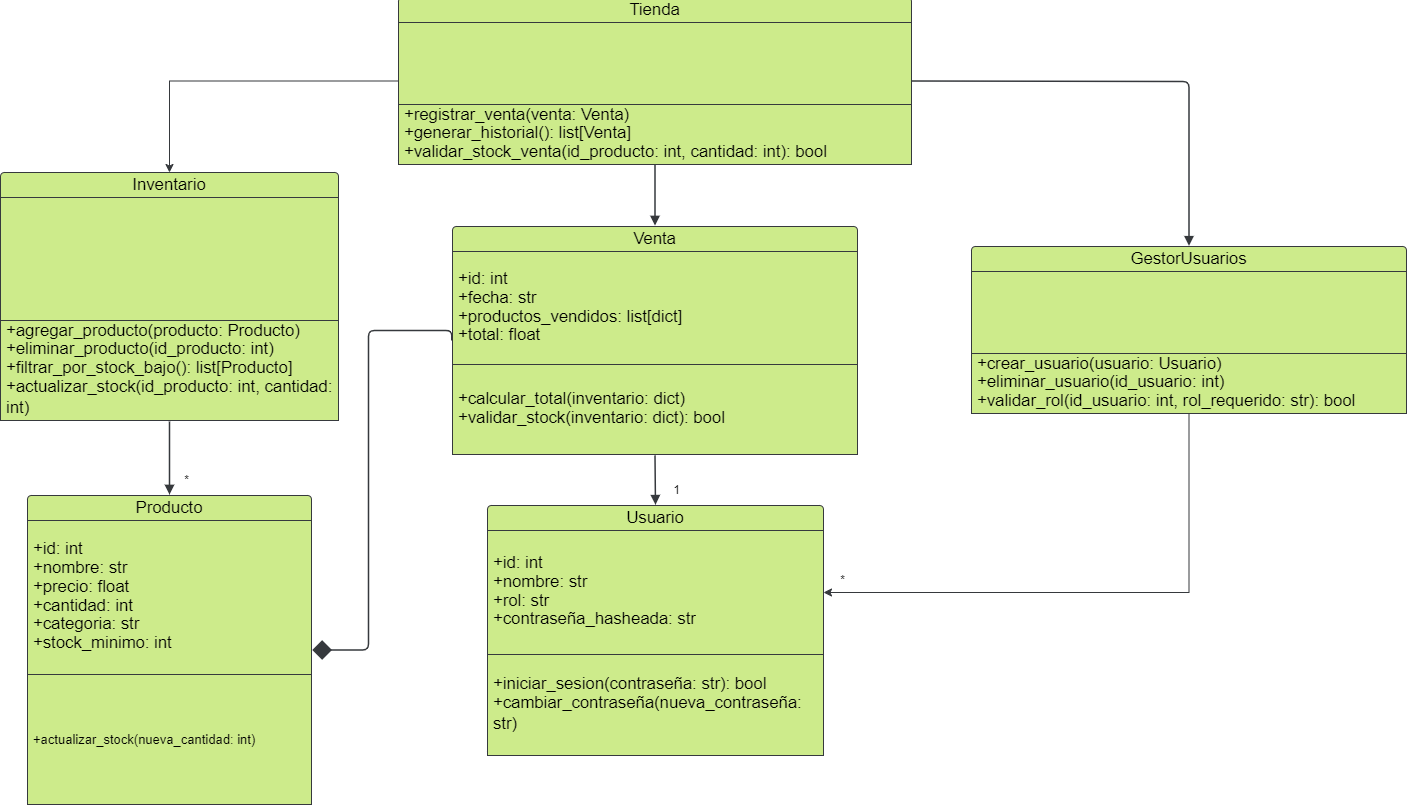

The diagram above was exported from draw.io. Its source (the exported page's mxGraphModel, read from the mxfile embedded in the PNG):
<mxGraphModel dx="2707" dy="1168" grid="1" gridSize="10" guides="1" tooltips="1" connect="1" arrows="1" fold="1" page="1" pageScale="1" pageWidth="827" pageHeight="1169" math="0" shadow="0">
  <root>
    <mxCell id="0" />
    <mxCell id="1" parent="0" />
    <mxCell id="GqTu2LvoFZXmJhlmxcGG-2" value="Producto" style="html=1;overflow=block;blockSpacing=1;swimlane;childLayout=stackLayout;horizontal=1;horizontalStack=0;resizeParent=1;resizeParentMax=0;resizeLast=0;collapsible=0;fontStyle=0;marginBottom=0;swimlaneFillColor=#unset;startSize=25;whiteSpace=wrap;fontSize=16.7;align=center;spacing=0;rounded=1;absoluteArcSize=1;arcSize=9;strokeWidth=NaN;fillColor=#cdeb8b;strokeColor=#36393d;" vertex="1" parent="1">
      <mxGeometry x="16" y="820" width="284" height="309" as="geometry" />
    </mxCell>
    <mxCell id="GqTu2LvoFZXmJhlmxcGG-3" value="&lt;div style=&quot;display: flex; justify-content: flex-start; text-align: left; align-items: baseline; font-size: 0; line-height: 1.25;margin-top: -2px;&quot;&gt;&lt;span&gt;&lt;span style=&quot;font-size:16.7px;&quot;&gt;+id: int&#10;&lt;/span&gt;&lt;/span&gt;&lt;/div&gt;&lt;div style=&quot;display: flex; justify-content: flex-start; text-align: left; align-items: baseline; font-size: 0; line-height: 1.25;margin-top: -2px;&quot;&gt;&lt;span&gt;&lt;span style=&quot;font-size:16.7px;&quot;&gt;+nombre: str&#10;&lt;/span&gt;&lt;/span&gt;&lt;/div&gt;&lt;div style=&quot;display: flex; justify-content: flex-start; text-align: left; align-items: baseline; font-size: 0; line-height: 1.25;margin-top: -2px;&quot;&gt;&lt;span&gt;&lt;span style=&quot;font-size:16.7px;&quot;&gt;+precio: float&#10;&lt;/span&gt;&lt;/span&gt;&lt;/div&gt;&lt;div style=&quot;display: flex; justify-content: flex-start; text-align: left; align-items: baseline; font-size: 0; line-height: 1.25;margin-top: -2px;&quot;&gt;&lt;span&gt;&lt;span style=&quot;font-size:16.7px;&quot;&gt;+cantidad: int&#10;&lt;/span&gt;&lt;/span&gt;&lt;/div&gt;&lt;div style=&quot;display: flex; justify-content: flex-start; text-align: left; align-items: baseline; font-size: 0; line-height: 1.25;margin-top: -2px;&quot;&gt;&lt;span&gt;&lt;span style=&quot;font-size:16.7px;&quot;&gt;+categoria: str&#10;&lt;/span&gt;&lt;/span&gt;&lt;/div&gt;&lt;div style=&quot;display: flex; justify-content: flex-start; text-align: left; align-items: baseline; font-size: 0; line-height: 1.25;margin-top: -2px;&quot;&gt;&lt;span&gt;&lt;span style=&quot;font-size:16.7px;&quot;&gt;+stock_minimo: int&lt;/span&gt;&lt;/span&gt;&lt;/div&gt;" style="part=1;html=1;resizeHeight=0;verticalAlign=middle;spacingLeft=4;spacingRight=4;overflow=hidden;rotatable=0;points=[[0,0.5],[1,0.5]];portConstraint=eastwest;swimlaneFillColor=#unset;whiteSpace=wrap;fontSize=16.7;align=left;fillColor=#cdeb8b;strokeColor=#36393d;" vertex="1" parent="GqTu2LvoFZXmJhlmxcGG-2">
      <mxGeometry y="25" width="284" height="154" as="geometry" />
    </mxCell>
    <mxCell id="GqTu2LvoFZXmJhlmxcGG-5" value="+actualizar_stock(nueva_cantidad: int)" style="part=1;resizeHeight=0;align=left;verticalAlign=middle;spacingLeft=4;spacingRight=4;rotatable=0;points=[[0,0.5],[1,0.5]];portConstraint=eastwest;swimlaneFillColor=#unset;whiteSpace=wrap;overflow=block;blockSpacing=1;html=1;fontSize=13;fillColor=#cdeb8b;strokeColor=#36393d;" vertex="1" parent="GqTu2LvoFZXmJhlmxcGG-2">
      <mxGeometry y="179" width="284" height="130" as="geometry" />
    </mxCell>
    <mxCell id="GqTu2LvoFZXmJhlmxcGG-6" value="Venta" style="html=1;overflow=block;blockSpacing=1;swimlane;childLayout=stackLayout;horizontal=1;horizontalStack=0;resizeParent=1;resizeParentMax=0;resizeLast=0;collapsible=0;fontStyle=0;marginBottom=0;swimlaneFillColor=#unset;startSize=25;whiteSpace=wrap;fontSize=16.7;align=center;spacing=0;rounded=1;absoluteArcSize=1;arcSize=9;strokeWidth=NaN;fillColor=#cdeb8b;strokeColor=#36393d;" vertex="1" parent="1">
      <mxGeometry x="441" y="551" width="405" height="228" as="geometry" />
    </mxCell>
    <mxCell id="GqTu2LvoFZXmJhlmxcGG-7" value="&lt;div style=&quot;display: flex; justify-content: flex-start; text-align: left; align-items: baseline; font-size: 0; line-height: 1.25;margin-top: -2px;&quot;&gt;&lt;span&gt;&lt;span style=&quot;font-size:16.7px;&quot;&gt;+id: int&#10;&lt;/span&gt;&lt;/span&gt;&lt;/div&gt;&lt;div style=&quot;display: flex; justify-content: flex-start; text-align: left; align-items: baseline; font-size: 0; line-height: 1.25;margin-top: -2px;&quot;&gt;&lt;span&gt;&lt;span style=&quot;font-size:16.7px;&quot;&gt;+fecha: str&#10;&lt;/span&gt;&lt;/span&gt;&lt;/div&gt;&lt;div style=&quot;display: flex; justify-content: flex-start; text-align: left; align-items: baseline; font-size: 0; line-height: 1.25;margin-top: -2px;&quot;&gt;&lt;span&gt;&lt;span style=&quot;font-size:16.7px;&quot;&gt;+productos_vendidos: list[dict]&#10;&lt;/span&gt;&lt;/span&gt;&lt;/div&gt;&lt;div style=&quot;display: flex; justify-content: flex-start; text-align: left; align-items: baseline; font-size: 0; line-height: 1.25;margin-top: -2px;&quot;&gt;&lt;span&gt;&lt;span style=&quot;font-size:16.7px;&quot;&gt;+total: float&lt;/span&gt;&lt;/span&gt;&lt;/div&gt;" style="part=1;html=1;resizeHeight=0;verticalAlign=middle;spacingLeft=4;spacingRight=4;overflow=hidden;rotatable=0;points=[[0,0.5],[1,0.5]];portConstraint=eastwest;swimlaneFillColor=#unset;whiteSpace=wrap;fontSize=16.7;align=left;fillColor=#cdeb8b;strokeColor=#36393d;" vertex="1" parent="GqTu2LvoFZXmJhlmxcGG-6">
      <mxGeometry y="25" width="405" height="113" as="geometry" />
    </mxCell>
    <mxCell id="GqTu2LvoFZXmJhlmxcGG-9" value="&lt;div style=&quot;display: flex; justify-content: flex-start; text-align: left; align-items: baseline; font-size: 0; line-height: 1.25;margin-top: -2px;&quot;&gt;&lt;span&gt;&lt;span style=&quot;font-size:16.7px;&quot;&gt;+calcular_total(inventario: dict)&#10;&lt;/span&gt;&lt;/span&gt;&lt;/div&gt;&lt;div style=&quot;display: flex; justify-content: flex-start; text-align: left; align-items: baseline; font-size: 0; line-height: 1.25;margin-top: -2px;&quot;&gt;&lt;span&gt;&lt;span style=&quot;font-size:16.7px;&quot;&gt;+validar_stock(inventario: dict): bool&lt;/span&gt;&lt;/span&gt;&lt;/div&gt;" style="part=1;resizeHeight=0;align=left;verticalAlign=middle;spacingLeft=4;spacingRight=4;rotatable=0;points=[[0,0.5],[1,0.5]];portConstraint=eastwest;swimlaneFillColor=#unset;whiteSpace=wrap;overflow=block;blockSpacing=1;html=1;fontSize=13;fillColor=#cdeb8b;strokeColor=#36393d;" vertex="1" parent="GqTu2LvoFZXmJhlmxcGG-6">
      <mxGeometry y="138" width="405" height="90" as="geometry" />
    </mxCell>
    <mxCell id="GqTu2LvoFZXmJhlmxcGG-10" value="Usuario" style="html=1;overflow=block;blockSpacing=1;swimlane;childLayout=stackLayout;horizontal=1;horizontalStack=0;resizeParent=1;resizeParentMax=0;resizeLast=0;collapsible=0;fontStyle=0;marginBottom=0;swimlaneFillColor=#unset;startSize=25;whiteSpace=wrap;fontSize=16.7;align=center;spacing=0;rounded=1;absoluteArcSize=1;arcSize=9;strokeWidth=NaN;fillColor=#cdeb8b;strokeColor=#36393d;" vertex="1" parent="1">
      <mxGeometry x="476" y="830" width="336" height="250" as="geometry" />
    </mxCell>
    <mxCell id="GqTu2LvoFZXmJhlmxcGG-11" value="&lt;div style=&quot;display: flex; justify-content: flex-start; text-align: left; align-items: baseline; font-size: 0; line-height: 1.25;margin-top: -2px;&quot;&gt;&lt;span&gt;&lt;span style=&quot;font-size:16.7px;&quot;&gt;+id: int&#10;&lt;/span&gt;&lt;/span&gt;&lt;/div&gt;&lt;div style=&quot;display: flex; justify-content: flex-start; text-align: left; align-items: baseline; font-size: 0; line-height: 1.25;margin-top: -2px;&quot;&gt;&lt;span&gt;&lt;span style=&quot;font-size:16.7px;&quot;&gt;+nombre: str&#10;&lt;/span&gt;&lt;/span&gt;&lt;/div&gt;&lt;div style=&quot;display: flex; justify-content: flex-start; text-align: left; align-items: baseline; font-size: 0; line-height: 1.25;margin-top: -2px;&quot;&gt;&lt;span&gt;&lt;span style=&quot;font-size:16.7px;&quot;&gt;+rol: str&#10;&lt;/span&gt;&lt;/span&gt;&lt;/div&gt;&lt;div style=&quot;display: flex; justify-content: flex-start; text-align: left; align-items: baseline; font-size: 0; line-height: 1.25;margin-top: -2px;&quot;&gt;&lt;span&gt;&lt;span style=&quot;font-size:16.7px;&quot;&gt;+contraseña_hasheada: str&lt;/span&gt;&lt;/span&gt;&lt;/div&gt;" style="part=1;html=1;resizeHeight=0;verticalAlign=middle;spacingLeft=4;spacingRight=4;overflow=hidden;rotatable=0;points=[[0,0.5],[1,0.5]];portConstraint=eastwest;swimlaneFillColor=#unset;whiteSpace=wrap;fontSize=16.7;align=left;fillColor=#cdeb8b;strokeColor=#36393d;" vertex="1" parent="GqTu2LvoFZXmJhlmxcGG-10">
      <mxGeometry y="25" width="336" height="124" as="geometry" />
    </mxCell>
    <mxCell id="GqTu2LvoFZXmJhlmxcGG-13" value="&lt;div style=&quot;display: flex; justify-content: flex-start; text-align: left; align-items: baseline; font-size: 0; line-height: 1.25;margin-top: -2px;&quot;&gt;&lt;span&gt;&lt;span style=&quot;font-size:16.7px;&quot;&gt;+iniciar_sesion(contraseña: str): bool&#10;&lt;/span&gt;&lt;/span&gt;&lt;/div&gt;&lt;div style=&quot;display: flex; justify-content: flex-start; text-align: left; align-items: baseline; font-size: 0; line-height: 1.25;margin-top: -2px;&quot;&gt;&lt;span&gt;&lt;span style=&quot;font-size:16.7px;&quot;&gt;+cambiar_contraseña(nueva_contraseña: str)&lt;/span&gt;&lt;/span&gt;&lt;/div&gt;" style="part=1;resizeHeight=0;align=left;verticalAlign=middle;spacingLeft=4;spacingRight=4;rotatable=0;points=[[0,0.5],[1,0.5]];portConstraint=eastwest;swimlaneFillColor=#unset;whiteSpace=wrap;overflow=block;blockSpacing=1;html=1;fontSize=13;fillColor=#cdeb8b;strokeColor=#36393d;" vertex="1" parent="GqTu2LvoFZXmJhlmxcGG-10">
      <mxGeometry y="149" width="336" height="101" as="geometry" />
    </mxCell>
    <mxCell id="GqTu2LvoFZXmJhlmxcGG-14" value="Inventario" style="html=1;overflow=block;blockSpacing=1;swimlane;childLayout=stackLayout;horizontal=1;horizontalStack=0;resizeParent=1;resizeParentMax=0;resizeLast=0;collapsible=0;fontStyle=0;marginBottom=0;swimlaneFillColor=#unset;startSize=25;whiteSpace=wrap;fontSize=16.7;align=center;spacing=0;rounded=1;absoluteArcSize=1;arcSize=9;strokeWidth=NaN;fillColor=#cdeb8b;strokeColor=#36393d;" vertex="1" parent="1">
      <mxGeometry x="-11" y="497" width="338" height="248" as="geometry" />
    </mxCell>
    <mxCell id="GqTu2LvoFZXmJhlmxcGG-15" value="" style="part=1;html=1;resizeHeight=0;verticalAlign=middle;spacingLeft=4;spacingRight=4;overflow=hidden;rotatable=0;points=[[0,0.5],[1,0.5]];portConstraint=eastwest;swimlaneFillColor=#unset;whiteSpace=wrap;fontSize=13;align=left;fillColor=#cdeb8b;strokeColor=#36393d;" vertex="1" parent="GqTu2LvoFZXmJhlmxcGG-14">
      <mxGeometry y="25" width="338" height="123" as="geometry" />
    </mxCell>
    <mxCell id="GqTu2LvoFZXmJhlmxcGG-17" value="&lt;div style=&quot;display: flex; justify-content: flex-start; text-align: left; align-items: baseline; font-size: 0; line-height: 1.25;margin-top: -2px;&quot;&gt;&lt;span&gt;&lt;span style=&quot;font-size:16.7px;&quot;&gt;+agregar_producto(producto: Producto)&#10;&lt;/span&gt;&lt;/span&gt;&lt;/div&gt;&lt;div style=&quot;display: flex; justify-content: flex-start; text-align: left; align-items: baseline; font-size: 0; line-height: 1.25;margin-top: -2px;&quot;&gt;&lt;span&gt;&lt;span style=&quot;font-size:16.7px;&quot;&gt;+eliminar_producto(id_producto: int)&#10;&lt;/span&gt;&lt;/span&gt;&lt;/div&gt;&lt;div style=&quot;display: flex; justify-content: flex-start; text-align: left; align-items: baseline; font-size: 0; line-height: 1.25;margin-top: -2px;&quot;&gt;&lt;span&gt;&lt;span style=&quot;font-size:16.7px;&quot;&gt;+filtrar_por_stock_bajo(): list[Producto]&#10;&lt;/span&gt;&lt;/span&gt;&lt;/div&gt;&lt;div style=&quot;display: flex; justify-content: flex-start; text-align: left; align-items: baseline; font-size: 0; line-height: 1.25;margin-top: -2px;&quot;&gt;&lt;span&gt;&lt;span style=&quot;font-size:16.7px;&quot;&gt;+actualizar_stock(id_producto: int, cantidad: int)&lt;/span&gt;&lt;/span&gt;&lt;/div&gt;" style="part=1;html=1;resizeHeight=0;verticalAlign=middle;spacingLeft=4;spacingRight=4;overflow=hidden;rotatable=0;points=[[0,0.5],[1,0.5]];portConstraint=eastwest;swimlaneFillColor=#unset;whiteSpace=wrap;fontSize=16.7;align=left;fillColor=#cdeb8b;strokeColor=#36393d;" vertex="1" parent="GqTu2LvoFZXmJhlmxcGG-14">
      <mxGeometry y="148" width="338" height="100" as="geometry" />
    </mxCell>
    <mxCell id="GqTu2LvoFZXmJhlmxcGG-34" style="edgeStyle=orthogonalEdgeStyle;rounded=0;orthogonalLoop=1;jettySize=auto;html=1;exitX=0;exitY=0.5;exitDx=0;exitDy=0;entryX=0.5;entryY=0;entryDx=0;entryDy=0;fillColor=#cdeb8b;strokeColor=#36393d;" edge="1" parent="1" source="GqTu2LvoFZXmJhlmxcGG-18" target="GqTu2LvoFZXmJhlmxcGG-14">
      <mxGeometry relative="1" as="geometry" />
    </mxCell>
    <mxCell id="GqTu2LvoFZXmJhlmxcGG-18" value="Tienda" style="html=1;overflow=block;blockSpacing=1;swimlane;childLayout=stackLayout;horizontal=1;horizontalStack=0;resizeParent=1;resizeParentMax=0;resizeLast=0;collapsible=0;fontStyle=0;marginBottom=0;swimlaneFillColor=#unset;startSize=25;whiteSpace=wrap;fontSize=16.7;align=center;spacing=0;rounded=1;absoluteArcSize=1;arcSize=9;strokeWidth=NaN;fillColor=#cdeb8b;strokeColor=#36393d;" vertex="1" parent="1">
      <mxGeometry x="387" y="322" width="513" height="167" as="geometry" />
    </mxCell>
    <mxCell id="GqTu2LvoFZXmJhlmxcGG-19" value="" style="part=1;html=1;resizeHeight=0;verticalAlign=middle;spacingLeft=4;spacingRight=4;overflow=hidden;rotatable=0;points=[[0,0.5],[1,0.5]];portConstraint=eastwest;swimlaneFillColor=#unset;whiteSpace=wrap;fontSize=13;align=left;fillColor=#cdeb8b;strokeColor=#36393d;" vertex="1" parent="GqTu2LvoFZXmJhlmxcGG-18">
      <mxGeometry y="25" width="513" height="82" as="geometry" />
    </mxCell>
    <mxCell id="GqTu2LvoFZXmJhlmxcGG-21" value="&lt;div style=&quot;display: flex; justify-content: flex-start; text-align: left; align-items: baseline; font-size: 0; line-height: 1.25;margin-top: -2px;&quot;&gt;&lt;span&gt;&lt;span style=&quot;font-size:16.7px;&quot;&gt;+registrar_venta(venta: Venta)&#10;&lt;/span&gt;&lt;/span&gt;&lt;/div&gt;&lt;div style=&quot;display: flex; justify-content: flex-start; text-align: left; align-items: baseline; font-size: 0; line-height: 1.25;margin-top: -2px;&quot;&gt;&lt;span&gt;&lt;span style=&quot;font-size:16.7px;&quot;&gt;+generar_historial(): list[Venta]&#10;&lt;/span&gt;&lt;/span&gt;&lt;/div&gt;&lt;div style=&quot;display: flex; justify-content: flex-start; text-align: left; align-items: baseline; font-size: 0; line-height: 1.25;margin-top: -2px;&quot;&gt;&lt;span&gt;&lt;span style=&quot;font-size:16.7px;&quot;&gt;+validar_stock_venta(id_producto: int, cantidad: int): bool&lt;/span&gt;&lt;/span&gt;&lt;/div&gt;" style="part=1;html=1;resizeHeight=0;verticalAlign=middle;spacingLeft=4;spacingRight=4;overflow=hidden;rotatable=0;points=[[0,0.5],[1,0.5]];portConstraint=eastwest;swimlaneFillColor=#unset;whiteSpace=wrap;fontSize=16.7;align=left;fillColor=#cdeb8b;strokeColor=#36393d;" vertex="1" parent="GqTu2LvoFZXmJhlmxcGG-18">
      <mxGeometry y="107" width="513" height="60" as="geometry" />
    </mxCell>
    <mxCell id="GqTu2LvoFZXmJhlmxcGG-36" style="edgeStyle=orthogonalEdgeStyle;rounded=0;orthogonalLoop=1;jettySize=auto;html=1;entryX=1;entryY=0.5;entryDx=0;entryDy=0;fillColor=#cdeb8b;strokeColor=#36393d;" edge="1" parent="1" source="GqTu2LvoFZXmJhlmxcGG-22" target="GqTu2LvoFZXmJhlmxcGG-11">
      <mxGeometry relative="1" as="geometry" />
    </mxCell>
    <mxCell id="GqTu2LvoFZXmJhlmxcGG-22" value="GestorUsuarios" style="html=1;overflow=block;blockSpacing=1;swimlane;childLayout=stackLayout;horizontal=1;horizontalStack=0;resizeParent=1;resizeParentMax=0;resizeLast=0;collapsible=0;fontStyle=0;marginBottom=0;swimlaneFillColor=#unset;startSize=25;whiteSpace=wrap;fontSize=16.7;align=center;spacing=0;rounded=1;absoluteArcSize=1;arcSize=9;strokeWidth=NaN;fillColor=#cdeb8b;strokeColor=#36393d;" vertex="1" parent="1">
      <mxGeometry x="960" y="571" width="435" height="167" as="geometry" />
    </mxCell>
    <mxCell id="GqTu2LvoFZXmJhlmxcGG-23" value="" style="part=1;html=1;resizeHeight=0;verticalAlign=middle;spacingLeft=4;spacingRight=4;overflow=hidden;rotatable=0;points=[[0,0.5],[1,0.5]];portConstraint=eastwest;swimlaneFillColor=#unset;whiteSpace=wrap;fontSize=13;align=left;fillColor=#cdeb8b;strokeColor=#36393d;" vertex="1" parent="GqTu2LvoFZXmJhlmxcGG-22">
      <mxGeometry y="25" width="435" height="82" as="geometry" />
    </mxCell>
    <mxCell id="GqTu2LvoFZXmJhlmxcGG-25" value="&lt;div style=&quot;display: flex; justify-content: flex-start; text-align: left; align-items: baseline; font-size: 0; line-height: 1.25;margin-top: -2px;&quot;&gt;&lt;span&gt;&lt;span style=&quot;font-size:16.7px;&quot;&gt;+crear_usuario(usuario: Usuario)&#10;&lt;/span&gt;&lt;/span&gt;&lt;/div&gt;&lt;div style=&quot;display: flex; justify-content: flex-start; text-align: left; align-items: baseline; font-size: 0; line-height: 1.25;margin-top: -2px;&quot;&gt;&lt;span&gt;&lt;span style=&quot;font-size:16.7px;&quot;&gt;+eliminar_usuario(id_usuario: int)&#10;&lt;/span&gt;&lt;/span&gt;&lt;/div&gt;&lt;div style=&quot;display: flex; justify-content: flex-start; text-align: left; align-items: baseline; font-size: 0; line-height: 1.25;margin-top: -2px;&quot;&gt;&lt;span&gt;&lt;span style=&quot;font-size:16.7px;&quot;&gt;+validar_rol(id_usuario: int, rol_requerido: str): bool&lt;/span&gt;&lt;/span&gt;&lt;/div&gt;" style="part=1;html=1;resizeHeight=0;verticalAlign=middle;spacingLeft=4;spacingRight=4;overflow=hidden;rotatable=0;points=[[0,0.5],[1,0.5]];portConstraint=eastwest;swimlaneFillColor=#unset;whiteSpace=wrap;fontSize=16.7;align=left;fillColor=#cdeb8b;strokeColor=#36393d;" vertex="1" parent="GqTu2LvoFZXmJhlmxcGG-22">
      <mxGeometry y="107" width="435" height="60" as="geometry" />
    </mxCell>
    <mxCell id="GqTu2LvoFZXmJhlmxcGG-26" value="" style="html=1;jettySize=18;whiteSpace=wrap;overflow=block;blockSpacing=1;fontSize=13;strokeWidth=1.5;rounded=1;arcSize=12;edgeStyle=orthogonalEdgeStyle;jumpStyle=arc;startArrow=none;endArrow=block;endFill=1;exitX=1.001;exitY=0.5;exitPerimeter=0;entryX=0.5;entryY=-0.004;entryPerimeter=0;lucidId=qbEYd7MjSmz_;fillColor=#cdeb8b;strokeColor=#36393d;" edge="1" parent="1" source="GqTu2LvoFZXmJhlmxcGG-18" target="GqTu2LvoFZXmJhlmxcGG-22">
      <mxGeometry width="100" height="100" relative="1" as="geometry">
        <Array as="points">
          <mxPoint x="930" y="406" />
          <mxPoint x="1178" y="406" />
          <mxPoint x="1178" y="521" />
        </Array>
      </mxGeometry>
    </mxCell>
    <mxCell id="GqTu2LvoFZXmJhlmxcGG-29" value="" style="html=1;jettySize=18;whiteSpace=wrap;overflow=block;blockSpacing=1;fontSize=13;strokeWidth=1.5;rounded=1;arcSize=12;edgeStyle=orthogonalEdgeStyle;jumpStyle=arc;startArrow=none;endArrow=block;endFill=1;exitX=0.5;exitY=1.004;exitPerimeter=0;entryX=0.5;entryY=-0.003;entryPerimeter=0;lucidId=GdEYHTPepYmC;fillColor=#cdeb8b;strokeColor=#36393d;" edge="1" parent="1" source="GqTu2LvoFZXmJhlmxcGG-14" target="GqTu2LvoFZXmJhlmxcGG-2">
      <mxGeometry width="100" height="100" relative="1" as="geometry">
        <Array as="points">
          <mxPoint x="158" y="790" />
        </Array>
      </mxGeometry>
    </mxCell>
    <mxCell id="GqTu2LvoFZXmJhlmxcGG-30" value="" style="html=1;jettySize=18;whiteSpace=wrap;overflow=block;blockSpacing=1;fontSize=13;strokeWidth=1.5;rounded=1;arcSize=12;edgeStyle=orthogonalEdgeStyle;jumpStyle=arc;startArrow=none;endArrow=diamond;endFill=1;endSize=16;exitX=-0.002;exitY=0.5;exitPerimeter=0;entryX=1.003;entryY=0.5;entryPerimeter=0;lucidId=geEYAUKeZu.b;fillColor=#cdeb8b;strokeColor=#36393d;" edge="1" parent="1" source="GqTu2LvoFZXmJhlmxcGG-6" target="GqTu2LvoFZXmJhlmxcGG-2">
      <mxGeometry width="100" height="100" relative="1" as="geometry">
        <Array as="points">
          <mxPoint x="357" y="655" />
          <mxPoint x="357" y="790" />
          <mxPoint x="357" y="945" />
        </Array>
      </mxGeometry>
    </mxCell>
    <mxCell id="GqTu2LvoFZXmJhlmxcGG-31" value="" style="html=1;jettySize=18;whiteSpace=wrap;overflow=block;blockSpacing=1;fontSize=13;strokeWidth=1.5;rounded=1;arcSize=12;edgeStyle=orthogonalEdgeStyle;jumpStyle=arc;startArrow=none;endArrow=block;endFill=1;exitX=0.5;exitY=1.004;exitPerimeter=0;entryX=0.5;entryY=-0.004;entryPerimeter=0;lucidId=DeEYUIsuBwIj;fillColor=#cdeb8b;strokeColor=#36393d;" edge="1" parent="1" source="GqTu2LvoFZXmJhlmxcGG-18" target="GqTu2LvoFZXmJhlmxcGG-6">
      <mxGeometry width="100" height="100" relative="1" as="geometry">
        <Array as="points">
          <mxPoint x="644" y="521" />
        </Array>
      </mxGeometry>
    </mxCell>
    <mxCell id="GqTu2LvoFZXmJhlmxcGG-33" value="" style="html=1;jettySize=18;whiteSpace=wrap;overflow=block;blockSpacing=1;fontSize=13;strokeWidth=1.5;rounded=1;arcSize=12;edgeStyle=orthogonalEdgeStyle;jumpStyle=arc;startArrow=none;endArrow=block;endFill=1;exitX=0.5;exitY=1.004;exitPerimeter=0;entryX=0.5;entryY=-0.003;entryPerimeter=0;lucidId=XgEY0R-RgxTh;fillColor=#cdeb8b;strokeColor=#36393d;" edge="1" parent="1" source="GqTu2LvoFZXmJhlmxcGG-6" target="GqTu2LvoFZXmJhlmxcGG-10">
      <mxGeometry width="100" height="100" relative="1" as="geometry">
        <Array as="points">
          <mxPoint x="644" y="790" />
        </Array>
      </mxGeometry>
    </mxCell>
    <mxCell id="GqTu2LvoFZXmJhlmxcGG-38" value="*" style="text;html=1;align=center;verticalAlign=middle;resizable=0;points=[];autosize=1;strokeColor=none;fillColor=none;" vertex="1" parent="1">
      <mxGeometry x="160" y="790" width="30" height="30" as="geometry" />
    </mxCell>
    <mxCell id="GqTu2LvoFZXmJhlmxcGG-39" value="*" style="text;html=1;align=center;verticalAlign=middle;resizable=0;points=[];autosize=1;strokeColor=none;fillColor=none;" vertex="1" parent="1">
      <mxGeometry x="816" y="890" width="30" height="30" as="geometry" />
    </mxCell>
    <mxCell id="GqTu2LvoFZXmJhlmxcGG-40" value="1" style="text;html=1;align=center;verticalAlign=middle;resizable=0;points=[];autosize=1;strokeColor=none;fillColor=none;" vertex="1" parent="1">
      <mxGeometry x="650" y="800" width="30" height="30" as="geometry" />
    </mxCell>
  </root>
</mxGraphModel>